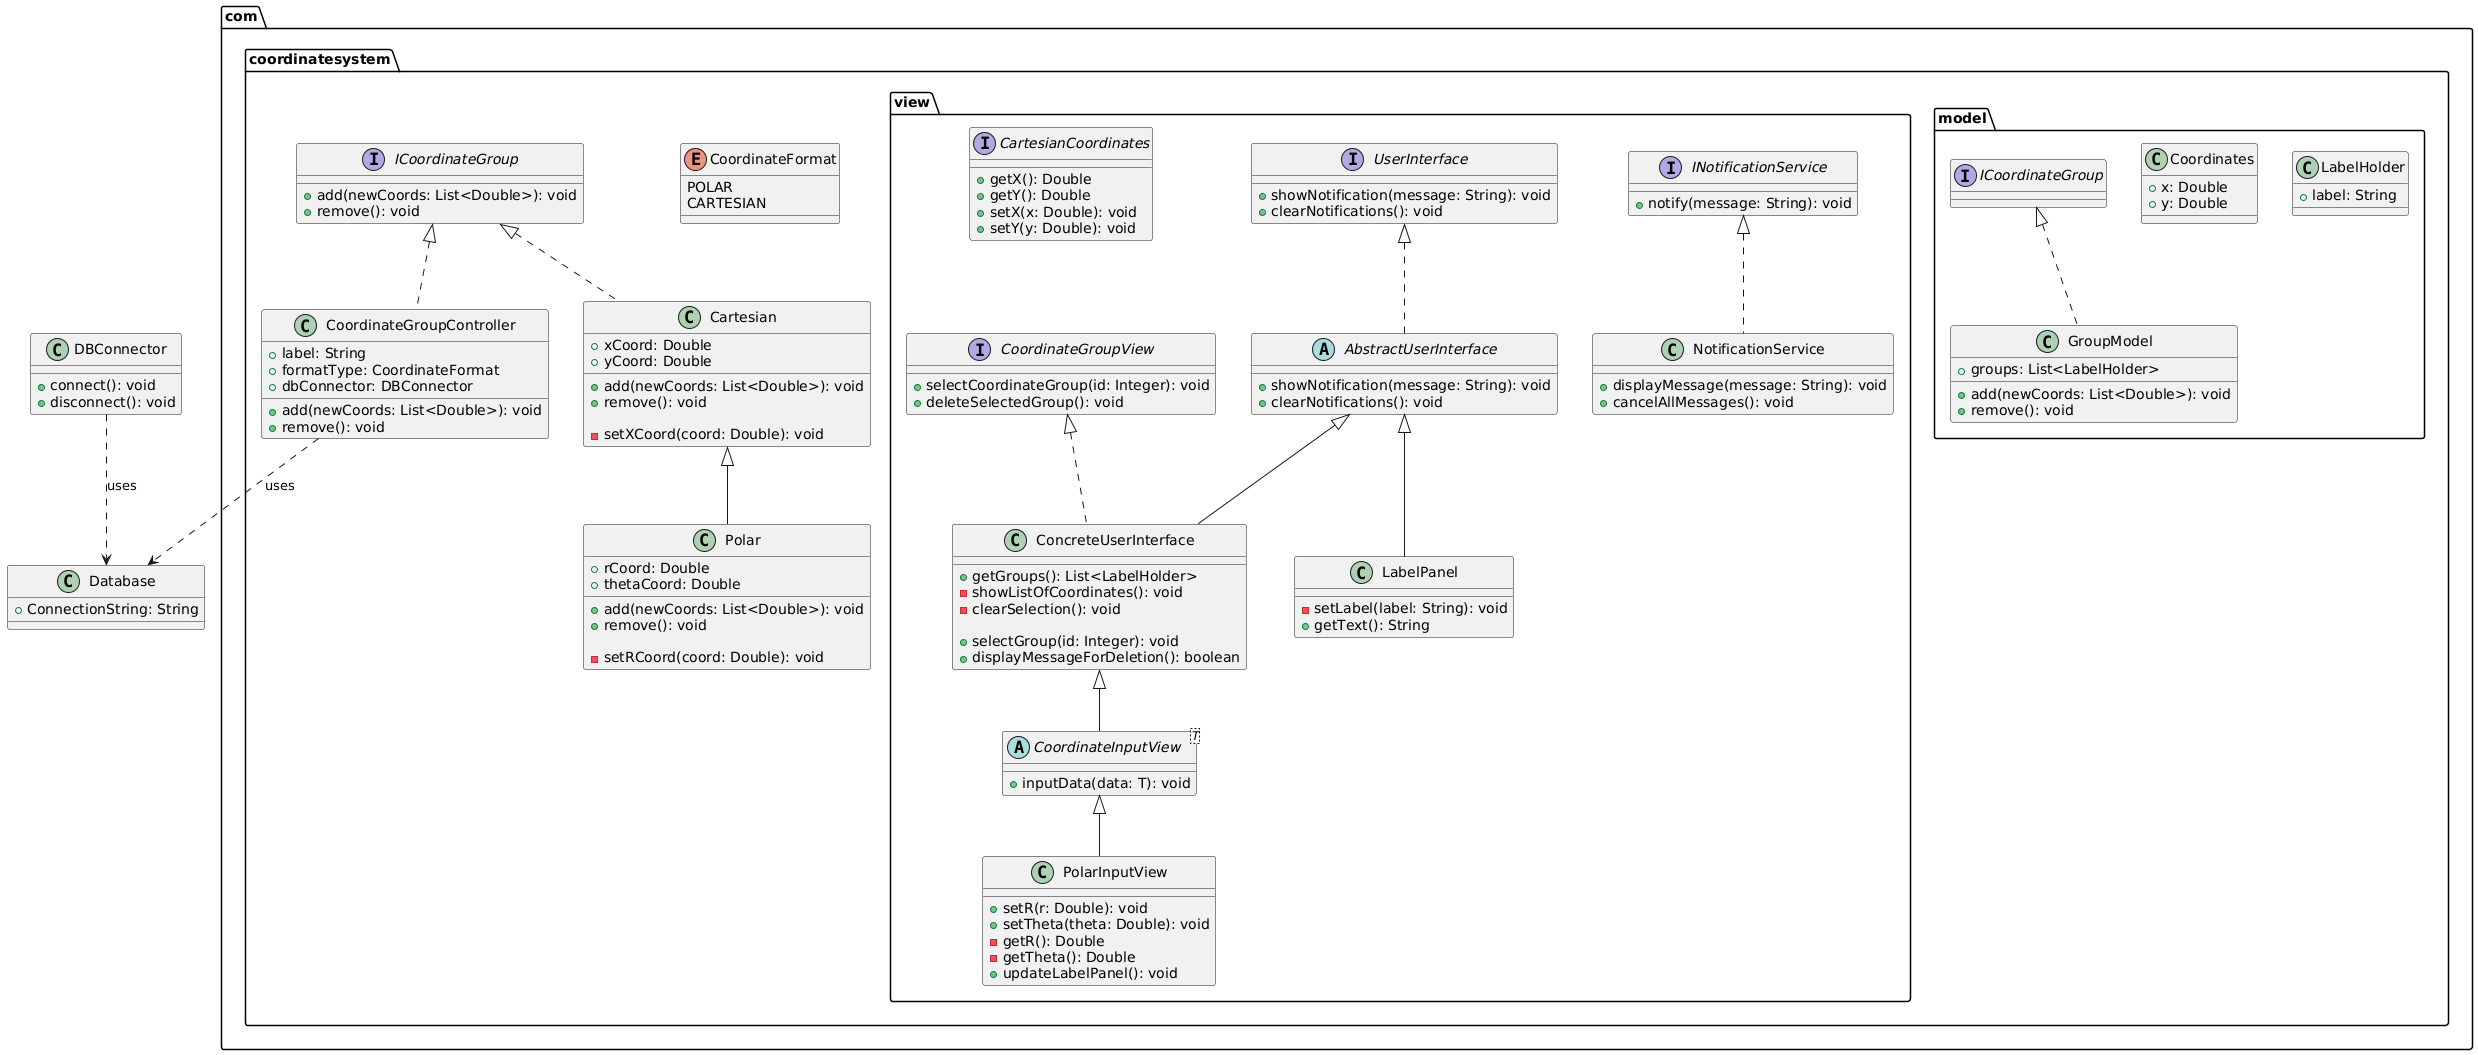

The diagram above was rendered by PlantUML. Its source (embedded in the PNG):
@startuml

' ---------------------------
' Database Package
' ---------------------------
class Database {
    +ConnectionString: String
}

class DBConnector {
    +connect(): void
    +disconnect(): void
}

' Correcting the relationship: DBConnector uses Database
DBConnector ..> Database : uses

' ---------------------------
' com.coordinatesystem Package
' ---------------------------
package com.coordinatesystem {

    enum CoordinateFormat { 
        POLAR
        CARTESIAN 
    }

    interface ICoordinateGroup { 
       +add(newCoords: List<Double>): void
       +remove(): void
    }

    class Cartesian implements ICoordinateGroup {
        +xCoord: Double
        +yCoord: Double
        +add(newCoords: List<Double>): void
        +remove(): void

        -setXCoord(coord: Double): void
    }

    class Polar extends Cartesian {
        +rCoord: Double
        +thetaCoord: Double
        +add(newCoords: List<Double>): void
        +remove(): void

        -setRCoord(coord: Double): void
    }

    class CoordinateGroupController implements ICoordinateGroup {
        +label: String
        +formatType: CoordinateFormat
        +dbConnector: DBConnector

        +add(newCoords: List<Double>): void
        +remove(): void
    }

    ' Correcting the relationship: CoordinateGroupController uses Database
    CoordinateGroupController ..> Database : uses
}

' ---------------------------
' com.coordinatesystem.model Package
' ---------------------------
package com.coordinatesystem.model {

    class LabelHolder {
        +label: String 
    }

    class Coordinates {
        +x: Double
        +y: Double
    }

    class GroupModel implements ICoordinateGroup {
        +groups: List<LabelHolder>
        +add(newCoords: List<Double>): void
        +remove(): void
    }
}

' ---------------------------
' com.coordinatesystem.view Package
' ---------------------------
package com.coordinatesystem.view {

    interface INotificationService { 
        +notify(message: String): void
    }

    interface UserInterface { 
       +showNotification(message: String): void
       +clearNotifications(): void
    }

    class NotificationService implements INotificationService {
        +displayMessage(message: String): void
        +cancelAllMessages(): void
    }

    abstract class AbstractUserInterface implements UserInterface { 
        +showNotification(message: String): void
        +clearNotifications(): void
    }

    interface CoordinateGroupView { 
       +selectCoordinateGroup(id: Integer): void
       +deleteSelectedGroup(): void
    }

    class ConcreteUserInterface extends AbstractUserInterface implements CoordinateGroupView {
        +getGroups(): List<LabelHolder>
        -showListOfCoordinates(): void
        -clearSelection(): void

        +selectGroup(id: Integer): void
        +displayMessageForDeletion(): boolean
    }

    class LabelPanel extends AbstractUserInterface { 
       -setLabel(label: String): void
       +getText(): String
    }

    abstract class CoordinateInputView<T> extends ConcreteUserInterface { 
        +inputData(data: T): void
    }

    interface CartesianCoordinates { 
       +getX(): Double
       +getY(): Double
       +setX(x: Double): void
       +setY(y: Double): void
    }

    class PolarInputView extends CoordinateInputView<CartesianCoordinates> { 
        +setR(r: Double): void
        +setTheta(theta: Double): void
        -getR(): Double
        -getTheta(): Double
        +updateLabelPanel(): void
    }
}

@enduml